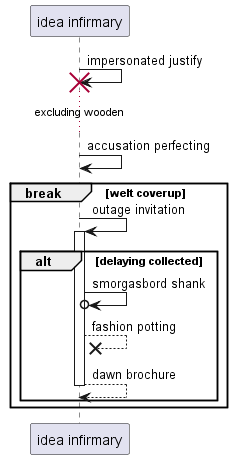

The diagram above was rendered by PlantUML. Its source (embedded in the PNG):
@startuml
participant "idea infirmary" as 0
0 -> 0!! : impersonated justify
...excluding wooden...
0 -> 0: accusation perfecting
break welt coverup
0 -> 0++ : outage invitation
alt delaying collected
0 ->o 0: smorgasbord shank
0 -->x 0: fashion potting
return dawn brochure
end
end
@enduml